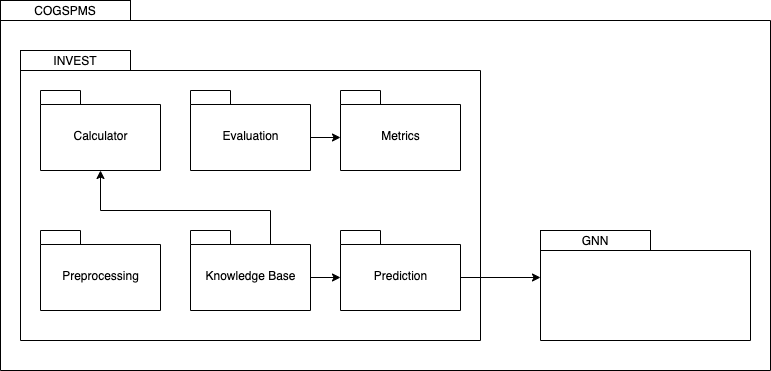

The diagram above was exported from draw.io. Its source (the exported page's mxGraphModel, read from the mxfile embedded in the PNG):
<mxGraphModel dx="946" dy="646" grid="1" gridSize="10" guides="1" tooltips="1" connect="1" arrows="1" fold="1" page="1" pageScale="1" pageWidth="850" pageHeight="1100" math="0" shadow="0">
  <root>
    <mxCell id="PLkyeqCWaucgzKBCJbXt-0" />
    <mxCell id="PLkyeqCWaucgzKBCJbXt-1" parent="PLkyeqCWaucgzKBCJbXt-0" />
    <mxCell id="QTEwR-YJ6KlSH3RjwBi2-0" value="" style="shape=folder;fontStyle=1;spacingTop=10;tabWidth=130;tabHeight=20;tabPosition=left;html=1;" parent="PLkyeqCWaucgzKBCJbXt-1" vertex="1">
      <mxGeometry x="40" y="100" width="520" height="740" as="geometry" />
    </mxCell>
    <mxCell id="QTEwR-YJ6KlSH3RjwBi2-3" value="" style="shape=folder;fontStyle=1;spacingTop=10;tabWidth=110;tabHeight=20;tabPosition=left;html=1;" parent="PLkyeqCWaucgzKBCJbXt-1" vertex="1">
      <mxGeometry x="60" y="150" width="460" height="290" as="geometry" />
    </mxCell>
    <mxCell id="QTEwR-YJ6KlSH3RjwBi2-1" value="&lt;span style=&quot;font-weight: normal&quot;&gt;Preprocessing&lt;/span&gt;" style="shape=folder;fontStyle=1;spacingTop=10;tabWidth=40;tabHeight=14;tabPosition=left;html=1;" parent="PLkyeqCWaucgzKBCJbXt-1" vertex="1">
      <mxGeometry x="80" y="330" width="120" height="80" as="geometry" />
    </mxCell>
    <mxCell id="QTEwR-YJ6KlSH3RjwBi2-6" value="COGSPMS" style="text;align=center;fontStyle=0;verticalAlign=middle;spacingLeft=3;spacingRight=3;strokeColor=none;rotatable=0;points=[[0,0.5],[1,0.5]];portConstraint=eastwest;" parent="PLkyeqCWaucgzKBCJbXt-1" vertex="1">
      <mxGeometry x="40" y="100" width="130" height="20" as="geometry" />
    </mxCell>
    <mxCell id="QTEwR-YJ6KlSH3RjwBi2-8" value="INVEST" style="text;align=center;fontStyle=0;verticalAlign=middle;spacingLeft=3;spacingRight=3;strokeColor=none;rotatable=0;points=[[0,0.5],[1,0.5]];portConstraint=eastwest;" parent="PLkyeqCWaucgzKBCJbXt-1" vertex="1">
      <mxGeometry x="60" y="150" width="110" height="20" as="geometry" />
    </mxCell>
    <mxCell id="QTEwR-YJ6KlSH3RjwBi2-9" value="" style="shape=folder;fontStyle=1;spacingTop=10;tabWidth=110;tabHeight=20;tabPosition=left;html=1;" parent="PLkyeqCWaucgzKBCJbXt-1" vertex="1">
      <mxGeometry x="60" y="530" width="460" height="290" as="geometry" />
    </mxCell>
    <mxCell id="QTEwR-YJ6KlSH3RjwBi2-10" value="GNN" style="text;align=center;fontStyle=0;verticalAlign=middle;spacingLeft=3;spacingRight=3;strokeColor=none;rotatable=0;points=[[0,0.5],[1,0.5]];portConstraint=eastwest;" parent="PLkyeqCWaucgzKBCJbXt-1" vertex="1">
      <mxGeometry x="60" y="530" width="110" height="20" as="geometry" />
    </mxCell>
    <mxCell id="QTEwR-YJ6KlSH3RjwBi2-11" value="&lt;span style=&quot;font-weight: normal&quot;&gt;Calculator&lt;/span&gt;" style="shape=folder;fontStyle=1;spacingTop=10;tabWidth=40;tabHeight=14;tabPosition=left;html=1;" parent="PLkyeqCWaucgzKBCJbXt-1" vertex="1">
      <mxGeometry x="80" y="190" width="120" height="80" as="geometry" />
    </mxCell>
    <mxCell id="jrw6WG82ofCqn-abtGHk-4" style="edgeStyle=orthogonalEdgeStyle;rounded=0;orthogonalLoop=1;jettySize=auto;html=1;exitX=0;exitY=0;exitDx=120;exitDy=47;exitPerimeter=0;entryX=0;entryY=0;entryDx=0;entryDy=47;entryPerimeter=0;fontColor=#FFFFFF;strokeColor=#000000;" parent="PLkyeqCWaucgzKBCJbXt-1" source="QTEwR-YJ6KlSH3RjwBi2-12" target="AeroSrJ-00Flo2f58_af-3" edge="1">
      <mxGeometry relative="1" as="geometry" />
    </mxCell>
    <mxCell id="QTEwR-YJ6KlSH3RjwBi2-12" value="&lt;span style=&quot;font-weight: normal&quot;&gt;Evaluation&lt;/span&gt;" style="shape=folder;fontStyle=1;spacingTop=10;tabWidth=40;tabHeight=14;tabPosition=left;html=1;" parent="PLkyeqCWaucgzKBCJbXt-1" vertex="1">
      <mxGeometry x="230" y="190" width="120" height="80" as="geometry" />
    </mxCell>
    <mxCell id="QTEwR-YJ6KlSH3RjwBi2-13" value="&lt;span style=&quot;font-weight: normal&quot;&gt;Metrics&lt;/span&gt;" style="shape=folder;fontStyle=1;spacingTop=10;tabWidth=40;tabHeight=14;tabPosition=left;html=1;" parent="PLkyeqCWaucgzKBCJbXt-1" vertex="1">
      <mxGeometry x="230" y="570" width="120" height="80" as="geometry" />
    </mxCell>
    <mxCell id="AeroSrJ-00Flo2f58_af-8" style="edgeStyle=orthogonalEdgeStyle;rounded=0;orthogonalLoop=1;jettySize=auto;html=1;exitX=0;exitY=0;exitDx=120;exitDy=47;exitPerimeter=0;entryX=0;entryY=0;entryDx=0;entryDy=47;entryPerimeter=0;" parent="PLkyeqCWaucgzKBCJbXt-1" source="QTEwR-YJ6KlSH3RjwBi2-14" target="QTEwR-YJ6KlSH3RjwBi2-13" edge="1">
      <mxGeometry relative="1" as="geometry" />
    </mxCell>
    <mxCell id="QTEwR-YJ6KlSH3RjwBi2-14" value="&lt;span style=&quot;font-weight: normal&quot;&gt;Evaluation&lt;/span&gt;" style="shape=folder;fontStyle=1;spacingTop=10;tabWidth=40;tabHeight=14;tabPosition=left;html=1;" parent="PLkyeqCWaucgzKBCJbXt-1" vertex="1">
      <mxGeometry x="80" y="570" width="120" height="80" as="geometry" />
    </mxCell>
    <mxCell id="1mtG75co8f4Rp4lJFp08-4" value="Package Diagram" style="text;align=center;fontStyle=1;verticalAlign=middle;spacingLeft=3;spacingRight=3;strokeColor=none;rotatable=0;points=[[0,0.5],[1,0.5]];portConstraint=eastwest;fontSize=16;" parent="PLkyeqCWaucgzKBCJbXt-1" vertex="1">
      <mxGeometry x="40" y="40" width="150" height="40" as="geometry" />
    </mxCell>
    <mxCell id="AeroSrJ-00Flo2f58_af-0" value="&lt;span style=&quot;font-weight: normal&quot;&gt;Preprocessing&lt;/span&gt;" style="shape=folder;fontStyle=1;spacingTop=10;tabWidth=40;tabHeight=14;tabPosition=left;html=1;" parent="PLkyeqCWaucgzKBCJbXt-1" vertex="1">
      <mxGeometry x="80" y="710" width="120" height="80" as="geometry" />
    </mxCell>
    <mxCell id="AeroSrJ-00Flo2f58_af-12" style="edgeStyle=orthogonalEdgeStyle;rounded=0;orthogonalLoop=1;jettySize=auto;html=1;exitX=0;exitY=0;exitDx=80;exitDy=14;exitPerimeter=0;entryX=0.5;entryY=1;entryDx=0;entryDy=0;entryPerimeter=0;" parent="PLkyeqCWaucgzKBCJbXt-1" source="AeroSrJ-00Flo2f58_af-1" target="AeroSrJ-00Flo2f58_af-5" edge="1">
      <mxGeometry relative="1" as="geometry">
        <Array as="points">
          <mxPoint x="310" y="680" />
          <mxPoint x="440" y="680" />
        </Array>
      </mxGeometry>
    </mxCell>
    <mxCell id="AeroSrJ-00Flo2f58_af-13" style="edgeStyle=orthogonalEdgeStyle;rounded=0;orthogonalLoop=1;jettySize=auto;html=1;exitX=0;exitY=0;exitDx=80;exitDy=14;exitPerimeter=0;entryX=0.75;entryY=1;entryDx=0;entryDy=0;entryPerimeter=0;" parent="PLkyeqCWaucgzKBCJbXt-1" source="AeroSrJ-00Flo2f58_af-1" target="QTEwR-YJ6KlSH3RjwBi2-14" edge="1">
      <mxGeometry relative="1" as="geometry">
        <Array as="points">
          <mxPoint x="310" y="680" />
          <mxPoint x="170" y="680" />
        </Array>
      </mxGeometry>
    </mxCell>
    <mxCell id="AeroSrJ-00Flo2f58_af-1" value="&lt;span style=&quot;font-weight: normal&quot;&gt;Training&lt;/span&gt;" style="shape=folder;fontStyle=1;spacingTop=10;tabWidth=40;tabHeight=14;tabPosition=left;html=1;" parent="PLkyeqCWaucgzKBCJbXt-1" vertex="1">
      <mxGeometry x="230" y="710" width="120" height="80" as="geometry" />
    </mxCell>
    <mxCell id="jrw6WG82ofCqn-abtGHk-2" style="edgeStyle=orthogonalEdgeStyle;rounded=0;orthogonalLoop=1;jettySize=auto;html=1;exitX=0;exitY=0;exitDx=120;exitDy=47;exitPerimeter=0;entryX=0;entryY=0;entryDx=0;entryDy=47;entryPerimeter=0;fontColor=#FFFFFF;strokeColor=#000000;" parent="PLkyeqCWaucgzKBCJbXt-1" source="AeroSrJ-00Flo2f58_af-2" target="AeroSrJ-00Flo2f58_af-4" edge="1">
      <mxGeometry relative="1" as="geometry" />
    </mxCell>
    <mxCell id="jrw6WG82ofCqn-abtGHk-3" style="edgeStyle=orthogonalEdgeStyle;rounded=0;orthogonalLoop=1;jettySize=auto;html=1;exitX=0;exitY=0;exitDx=80;exitDy=14;exitPerimeter=0;entryX=0.5;entryY=1;entryDx=0;entryDy=0;entryPerimeter=0;fontColor=#FFFFFF;strokeColor=#000000;" parent="PLkyeqCWaucgzKBCJbXt-1" source="AeroSrJ-00Flo2f58_af-2" target="QTEwR-YJ6KlSH3RjwBi2-11" edge="1">
      <mxGeometry relative="1" as="geometry">
        <Array as="points">
          <mxPoint x="310" y="310" />
          <mxPoint x="140" y="310" />
        </Array>
      </mxGeometry>
    </mxCell>
    <mxCell id="AeroSrJ-00Flo2f58_af-2" value="&lt;span style=&quot;font-weight: normal&quot;&gt;Networks&lt;/span&gt;" style="shape=folder;fontStyle=1;spacingTop=10;tabWidth=40;tabHeight=14;tabPosition=left;html=1;" parent="PLkyeqCWaucgzKBCJbXt-1" vertex="1">
      <mxGeometry x="230" y="330" width="120" height="80" as="geometry" />
    </mxCell>
    <mxCell id="AeroSrJ-00Flo2f58_af-3" value="&lt;span style=&quot;font-weight: normal&quot;&gt;Metrics&lt;/span&gt;" style="shape=folder;fontStyle=1;spacingTop=10;tabWidth=40;tabHeight=14;tabPosition=left;html=1;" parent="PLkyeqCWaucgzKBCJbXt-1" vertex="1">
      <mxGeometry x="380" y="190" width="120" height="80" as="geometry" />
    </mxCell>
    <mxCell id="AeroSrJ-00Flo2f58_af-15" style="edgeStyle=orthogonalEdgeStyle;rounded=0;orthogonalLoop=1;jettySize=auto;html=1;exitX=0.5;exitY=1;exitDx=0;exitDy=0;exitPerimeter=0;entryX=0;entryY=0;entryDx=285;entryDy=20;entryPerimeter=0;" parent="PLkyeqCWaucgzKBCJbXt-1" source="AeroSrJ-00Flo2f58_af-4" target="QTEwR-YJ6KlSH3RjwBi2-9" edge="1">
      <mxGeometry relative="1" as="geometry" />
    </mxCell>
    <mxCell id="AeroSrJ-00Flo2f58_af-4" value="&lt;span style=&quot;font-weight: normal&quot;&gt;Prediction&lt;/span&gt;" style="shape=folder;fontStyle=1;spacingTop=10;tabWidth=40;tabHeight=14;tabPosition=left;html=1;" parent="PLkyeqCWaucgzKBCJbXt-1" vertex="1">
      <mxGeometry x="380" y="330" width="120" height="80" as="geometry" />
    </mxCell>
    <mxCell id="AeroSrJ-00Flo2f58_af-5" value="&lt;span style=&quot;font-weight: normal&quot;&gt;Models&lt;/span&gt;" style="shape=folder;fontStyle=1;spacingTop=10;tabWidth=40;tabHeight=14;tabPosition=left;html=1;" parent="PLkyeqCWaucgzKBCJbXt-1" vertex="1">
      <mxGeometry x="380" y="570" width="120" height="80" as="geometry" />
    </mxCell>
    <mxCell id="q7ob9je8psQvDJiNiItG-0" value="&lt;span style=&quot;font-weight: normal&quot;&gt;Analysis&lt;/span&gt;" style="shape=folder;fontStyle=1;spacingTop=10;tabWidth=40;tabHeight=14;tabPosition=left;html=1;" parent="PLkyeqCWaucgzKBCJbXt-1" vertex="1">
      <mxGeometry x="380" y="710" width="120" height="80" as="geometry" />
    </mxCell>
  </root>
</mxGraphModel>